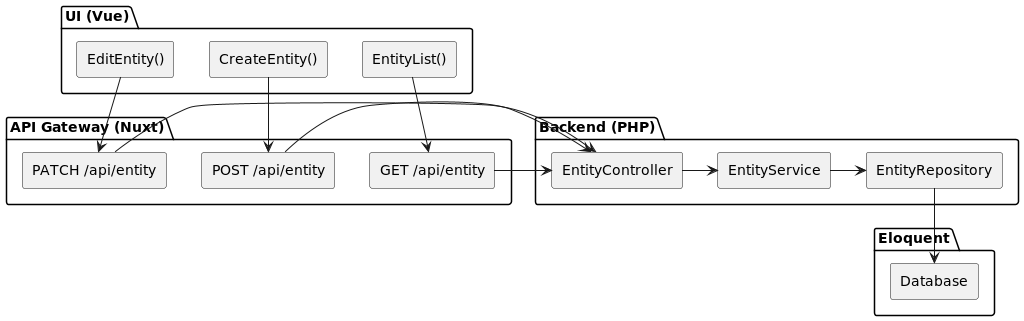

The diagram above was rendered by PlantUML. Its source (embedded in the PNG):
@startuml
skinparam componentStyle rectangle

package "UI (Vue)" {
  [EntityList()]
  [CreateEntity()]
  [EditEntity()]
}

package "API Gateway (Nuxt)" {
  [GET /api/entity]
  [POST /api/entity]
  [PATCH /api/entity]
}

package "Backend (PHP)" {
  [EntityController]
  [EntityService]
  [EntityRepository]
}

package "Eloquent" {
    [Database]
}

[EntityList()] --> [GET /api/entity]
[CreateEntity()] --> [POST /api/entity]
[EditEntity()] --> [PATCH /api/entity]

[GET /api/entity] -> [EntityController]
[POST /api/entity] -> [EntityController]
[PATCH /api/entity] -> [EntityController]

[EntityController] -> [EntityService]
[EntityService] -> [EntityRepository]
[EntityRepository] --> [Database]

@enduml